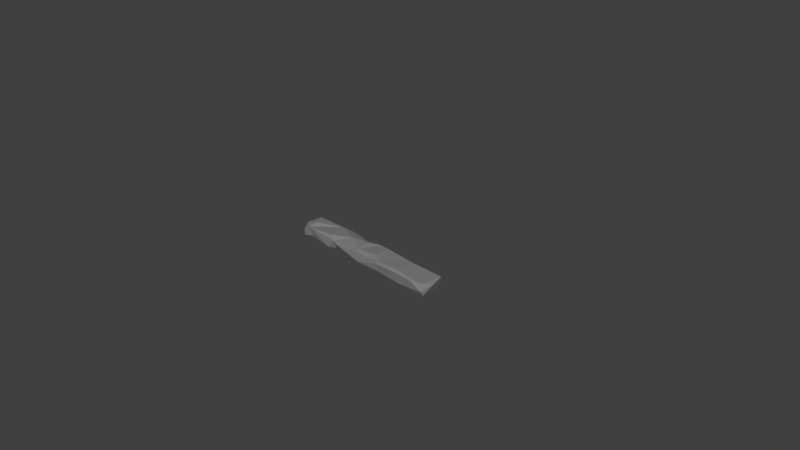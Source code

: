 # Source: stair_02.blend  (saved by Blender 2.79.0; exported with 4.5.12 LTS)
import bpy
from mathutils import Matrix  # noqa: F401  (used for matrix-valued properties, if any)

bpy.ops.wm.read_factory_settings(use_empty=True)
scene = bpy.context.scene
scene.name = 'Scene'

# ---- collections
col_collection_1 = bpy.data.collections.new('Collection 1'); scene.collection.children.link(col_collection_1)

# ---- materials (node trees are filled in below, after node groups)
mat_m_stairs_set = bpy.data.materials.new('M_Stairs_set')
mat_m_stairs_set.alpha_threshold = 0.0
mat_m_stairs_set.diffuse_color = (0.2159, 0.2159, 0.2159, 1.0)
mat_m_stairs_set.roughness = 0.5

# ---- material node trees
mat_m_stairs_set.use_nodes = True; mat_m_stairs_set.node_tree.nodes.clear()
_N = mat_m_stairs_set.node_tree.nodes; _L = mat_m_stairs_set.node_tree.links
n0 = _N.new('ShaderNodeOutputMaterial'); n0.name = 'Material Output'; n0.location = (1200, 880)
n0.label = 'Material Out'
n1 = _N.new('ShaderNodeAddShader'); n1.name = 'Add Shader'; n1.location = (1000, 880)
n1.label = 'Shader Add Refl'
n2 = _N.new('ShaderNodeAddShader'); n2.name = 'Add Shader.001'; n2.location = (800, 880)
n2.label = 'Shader Add Spec'
n3 = _N.new('ShaderNodeBsdfRefraction'); n3.name = 'Refraction BSDF'; n3.location = (1200, 220)
n3.label = 'Refl BSDF'
n3.mute = True
n4 = _N.new('ShaderNodeMix'); n4.name = 'Mix'; n4.location = (1000, 220)
n4.label = 'Mix Color/Refl'
n4.data_type = 'RGBA'
n4.blend_type = 'MULTIPLY'
n4.inputs[0].default_value = 1.0
n4.inputs[6].default_value = (1.0, 1.0, 1.0, 1.0)
n4.inputs[7].default_value = (0.0, 0.0, 0.0, 0.0)
n5 = _N.new('ShaderNodeMixShader'); n5.name = 'Mix Shader'; n5.location = (600, 880)
n5.label = 'Shader Mix Alpha'
n6 = _N.new('ShaderNodeBsdfTransparent'); n6.name = 'Transparent BSDF'; n6.location = (400, 880)
n6.label = 'Alpha BSDF'
n6.mute = True
n7 = _N.new('ShaderNodeMix'); n7.name = 'Mix.001'; n7.location = (200, 1100)
n7.label = 'Mix Color/Alpha'
n7.data_type = 'RGBA'
n7.blend_type = 'MULTIPLY'
n7.inputs[0].default_value = 1.0
n7.inputs[6].default_value = (1.0, 1.0, 1.0, 1.0)
n7.inputs[7].default_value = (1.0, 1.0, 1.0, 1.0)
n8 = _N.new('ShaderNodeBsdfDiffuse'); n8.name = 'Diffuse BSDF'; n8.location = (400, 660)
n8.label = 'Diff BSDF'
n9 = _N.new('ShaderNodeMix'); n9.name = 'Mix.002'; n9.location = (200, 660)
n9.label = 'Mix Color/Diffuse'
n9.data_type = 'RGBA'
n9.blend_type = 'MULTIPLY'
n9.inputs[0].default_value = 1.0
n9.inputs[6].default_value = (0.2159, 0.2159, 0.2159, 1.0)
n9.inputs[7].default_value = (1.0, 1.0, 1.0, 1.0)
n10 = _N.new('ShaderNodeBsdfAnisotropic'); n10.name = 'Glossy BSDF'; n10.location = (400, 220)
n10.label = 'Spec BSDF'
n10.distribution = 'GGX'
n11 = _N.new('ShaderNodeMix'); n11.name = 'Mix.003'; n11.location = (200, 220)
n11.label = 'Mix Color/Spec'
n11.data_type = 'RGBA'
n11.blend_type = 'MULTIPLY'
n11.inputs[0].default_value = 1.0
n11.inputs[6].default_value = (0.1, 0.1, 0.1, 1.0)
n11.inputs[7].default_value = (0.0, 0.0, 0.0, 1.0)
n12 = _N.new('ShaderNodeMix'); n12.name = 'Mix.004'; n12.location = (200, 0)
n12.label = 'Mix Color/Hardness'
n12.data_type = 'RGBA'
n12.blend_type = 'MULTIPLY'
n12.inputs[0].default_value = 1.0
n12.inputs[6].default_value = (3.95, 3.95, 3.95, 3.95)
n12.inputs[7].default_value = (1.0, 1.0, 1.0, 1.0)
n13 = _N.new('ShaderNodeNormalMap'); n13.name = 'Normal Map'; n13.location = (200, 440)
n13.label = 'Normal/Map'
n13.mute = True
n14 = _N.new('ShaderNodeMix'); n14.name = 'Mix.005'; n14.location = (1000, 660)
n14.label = 'Bump/Map'
n14.mute = True
n14.data_type = 'RGBA'
n14.blend_type = 'MULTIPLY'
n14.inputs[0].default_value = 1.0
n14.inputs[6].default_value = (1.0, 1.0, 1.0, 1.0)
n14.inputs[7].default_value = (0.0, 0.0, 0.0, 1.0)
n15 = _N.new('ShaderNodeTexCoord'); n15.name = 'Texture Coordinate'; n15.location = (-600, 660)
n15.label = 'Texture Coords'
n16 = _N.new('ShaderNodeDisplacement'); n16.name = 'Displacement'; n16.location = (0, 0)
n16.inputs[1].default_value = 0.0
n16.inputs[2].default_value = 0.1
n17 = _N.new('ShaderNodeMath'); n17.name = 'Math'; n17.location = (0, 0)
n17.operation = 'POWER'
_L.new(n1.outputs[0], n0.inputs[0])
_L.new(n2.outputs[0], n1.inputs[0])
_L.new(n3.outputs[0], n1.inputs[1])
_L.new(n4.outputs[2], n3.inputs[0])
_L.new(n5.outputs[0], n2.inputs[0])
_L.new(n6.outputs[0], n5.inputs[1])
_L.new(n7.outputs[2], n5.inputs[0])
_L.new(n8.outputs[0], n5.inputs[2])
_L.new(n9.outputs[2], n8.inputs[0])
_L.new(n10.outputs[0], n2.inputs[1])
_L.new(n11.outputs[2], n10.inputs[0])
_L.new(n13.outputs[0], n8.inputs[2])
_L.new(n13.outputs[0], n10.inputs[4])
_L.new(n13.outputs[0], n3.inputs[3])
_L.new(n14.outputs[2], n16.inputs[0])
_L.new(n16.outputs[0], n0.inputs[2])
_L.new(n12.outputs[2], n17.inputs[0])
_L.new(n17.outputs[0], n10.inputs[1])
n0.is_active_output = True

# ---- world
world_world = bpy.data.worlds.new('World'); scene.world = world_world
world_world.color = (0.05088, 0.05088, 0.05088)
world_world.use_sun_shadow = False
world_world.sun_shadow_jitter_overblur = 0.0
world_world.cycles.sampling_method = 'MANUAL'

# ---- cameras
cam_camera = bpy.data.cameras.new('Camera')
cam_camera.clip_end = 100.0
cam_camera.lens = 35.0
cam_camera.sensor_width = 32.0
cam_camera.sensor_height = 18.0
cam_camera.ortho_scale = 7.314
cam_camera.dof.focus_distance = 0.0

# ---- meshes
me_untitled_002 = bpy.data.meshes.new('Untitled.002')
me_untitled_002.from_pydata([(-69.06, 14.91, -7.552), (-50.43, 18.44, -1.486), (-65.23, 15.57, 8.214), (-54.53, -1.293, -9.287), (-72.08, -1.372, -8.041), (-50.99, -12.51, -6.67), (-41.87, 13.48, -8.058), (25.51, 0.3366, -9.824), (38.24, -6.579, -9.616), (75.24, -1.448, -8.851), (88.06, 1.925, -7.544), (71.75, -15.84, -7.306), (90.98, 15.79, -7.778), (112.4, 11.71, -7.031), (52.0, 5.685, -11.61), (56.1, 16.85, -6.896), (57.72, 17.75, 2.38), (44.54, 13.85, -6.828), (16.39, -1.246, -8.673), (19.67, 11.84, -8.794), (3.169, 15.68, -6.551), (-18.27, 18.52, 4.5), (4.961, 15.77, 8.898), (22.39, -8.112, 10.08), (-42.94, -19.41, 4.265), (-63.02, -17.03, -7.515), (-8.091, -16.43, 6.364), (31.25, -16.46, 3.91), (31.47, -14.86, 7.874), (112.4, -17.76, -1.496), (92.59, -17.7, 6.703), (109.2, -13.81, 7.081), (116.8, 0.0754, 4.636), (-112.5, -16.7, -7.936), (-110.7, 16.02, 3.623), (-116.9, -6.969, 6.473), (-109.3, 9.231, 10.43), (-100.5, -6.276, 11.24), (-103.3, -16.59, 7.565), (-97.87, -14.26, -5.927), (-68.37, 12.3, 9.153), (-50.74, -16.68, 5.801), (-33.91, 2.267, 10.14), (41.55, -2.299, -8.334), (36.66, 17.31, -6.67), (4.913, 11.05, -10.07), (37.47, 18.16, 5.806), (20.86, 15.87, 8.588), (66.63, 12.38, 9.201), (-7.792, 6.038, 11.22), (-5.661, -11.91, 9.081), (68.24, -17.39, 6.642), (71.17, -14.29, 9.062), (113.0, 16.27, 6.833), (-60.38, -13.69, 10.01), (-109.4, -1.662, -10.21), (-110.4, 13.49, -5.328), (-39.0, 16.64, 6.878), (-4.159, -16.74, -6.627), (113.1, -14.51, -7.75), (112.5, -0.7405, -7.302), (32.5, -14.53, -6.945), (-114.0, -16.37, -0.1227)], [], [(55, 4, 33), (4, 39, 33), (2, 1, 34), (2, 36, 40), (6, 3, 0), (2, 57, 1), (18, 58, 5), (8, 43, 9), (10, 11, 9), (11, 10, 59), (60, 59, 10), (13, 60, 12), (12, 9, 14), (14, 17, 15), (43, 8, 17), (46, 16, 17), (19, 18, 45), (44, 8, 19), (20, 46, 44), (47, 20, 22), (48, 46, 47), (58, 27, 28, 26), (20, 21, 22), (21, 6, 57), (49, 21, 57), (40, 42, 57), (57, 42, 49), (23, 47, 22), (23, 22, 50), (50, 49, 42), (42, 26, 50), (41, 24, 26), (5, 58, 24), (28, 23, 50), (50, 26, 28), (61, 51, 27), (47, 23, 28), (28, 27, 51), (28, 51, 52), (52, 48, 28), (48, 47, 28), (51, 11, 30), (30, 52, 51), (11, 59, 29), (30, 11, 29), (52, 30, 31), (48, 52, 53), (48, 53, 16), (31, 32, 53), (32, 31, 29), (29, 59, 32), (32, 60, 13), (59, 60, 32), (35, 34, 56), (35, 36, 34), (37, 35, 38), (38, 62, 33), (38, 25, 41), (54, 41, 42), (0, 55, 56), (4, 55, 0), (0, 3, 4), (34, 1, 56), (0, 56, 1), (36, 2, 34), (40, 36, 37), (1, 6, 0), (57, 6, 1), (3, 6, 5), (5, 4, 3), (25, 39, 4), (25, 4, 5), (6, 18, 5), (18, 7, 58), (45, 18, 6), (61, 58, 7), (8, 61, 7), (8, 11, 61), (8, 9, 11), (43, 14, 9), (60, 10, 12), (13, 12, 53), (9, 12, 10), (53, 12, 16), (12, 15, 16), (17, 14, 43), (15, 12, 14), (15, 17, 16), (44, 17, 8), (46, 48, 16), (19, 7, 18), (8, 7, 19), (44, 46, 17), (20, 44, 19), (19, 45, 20), (46, 20, 47), (6, 20, 45), (21, 20, 6), (57, 2, 40), (49, 22, 21), (50, 22, 49), (41, 26, 42), (26, 24, 58), (41, 5, 24), (41, 25, 5), (61, 27, 58), (51, 61, 11), (29, 31, 30), (31, 53, 52), (53, 32, 13), (55, 33, 56), (33, 62, 35), (35, 56, 33), (37, 36, 35), (38, 35, 62), (39, 38, 33), (39, 25, 38), (40, 37, 38), (41, 54, 38), (38, 54, 40), (40, 54, 42)])
_uv = me_untitled_002.uv_layers.new(name='UVmap_0')
_uv.uv.foreach_set('vector', [0.105, 0.3606, 0.2421, 0.3667, 0.09304, 0.3947, 0.2421, 0.3667, 0.1366, 0.3923, 0.09304, 0.3947, 0.2586, 0.3094, 0.3069, 0.3249, 0.0958, 0.3158, 0.2586, 0.3094, 0.1003, 0.3003, 0.2415, 0.3025, 0.3469, 0.3442, 0.2966, 0.3687, 0.2434, 0.3419, 0.2586, 0.3094, 0.3524, 0.3088, 0.3069, 0.3249, 0.5569, 0.3633, 0.4494, 0.3985, 0.3155, 0.3918, 0.6419, 0.3801, 0.6624, 0.365, 0.774, 0.3776, 0.8278, 0.3626, 0.7668, 0.3976, 0.774, 0.3776, 0.7668, 0.3976, 0.8278, 0.3626, 0.9067, 0.3906, 0.916, 0.3693, 0.9067, 0.3906, 0.8278, 0.3626, 0.9084, 0.3456, 0.916, 0.3693, 0.8258, 0.3413, 0.8258, 0.3413, 0.774, 0.3776, 0.6942, 0.3578, 0.6942, 0.3578, 0.6604, 0.3395, 0.7125, 0.3339, 0.6624, 0.365, 0.6419, 0.3801, 0.6604, 0.3395, 0.6387, 0.3123, 0.7149, 0.3232, 0.6604, 0.3395, 0.5717, 0.3472, 0.5569, 0.3633, 0.5126, 0.3512, 0.6305, 0.3324, 0.6419, 0.3801, 0.5717, 0.3472, 0.512, 0.3325, 0.6387, 0.3123, 0.6305, 0.3324, 0.581, 0.3036, 0.512, 0.3325, 0.5197, 0.3, 0.7442, 0.2959, 0.6387, 0.3123, 0.581, 0.3036, 0.4896, 0.2214, 0.6104, 0.2337, 0.6177, 0.245, 0.4706, 0.2431, 0.512, 0.3325, 0.4375, 0.317, 0.5197, 0.3, 0.4375, 0.317, 0.3469, 0.3442, 0.3524, 0.3088, 0.4671, 0.2835, 0.4375, 0.317, 0.3524, 0.3088, 0.2415, 0.3025, 0.3767, 0.2786, 0.3524, 0.3088, 0.3524, 0.3088, 0.3767, 0.2786, 0.4671, 0.2835, 0.5737, 0.264, 0.581, 0.3036, 0.5197, 0.3, 0.5737, 0.264, 0.5197, 0.3, 0.483, 0.2561, 0.483, 0.2561, 0.4671, 0.2835, 0.3767, 0.2786, 0.3767, 0.2786, 0.4706, 0.2431, 0.483, 0.2561, 0.311, 0.2394, 0.3458, 0.2319, 0.4706, 0.2431, 0.3112, 0.2171, 0.4896, 0.2214, 0.3458, 0.2319, 0.6177, 0.245, 0.5737, 0.264, 0.483, 0.2561, 0.483, 0.2561, 0.4706, 0.2431, 0.6177, 0.245, 0.6183, 0.2147, 0.7598, 0.2417, 0.6104, 0.2337, 0.581, 0.3036, 0.5737, 0.264, 0.6177, 0.245, 0.6177, 0.245, 0.6104, 0.2337, 0.7598, 0.2417, 0.6177, 0.245, 0.7598, 0.2417, 0.77, 0.2525, 0.77, 0.2525, 0.7442, 0.2959, 0.6177, 0.245, 0.7442, 0.2959, 0.581, 0.3036, 0.6177, 0.245, 0.7598, 0.2417, 0.7842, 0.217, 0.8564, 0.2459, 0.8564, 0.2459, 0.77, 0.2525, 0.7598, 0.2417, 0.7842, 0.217, 0.9241, 0.2299, 0.9283, 0.2397, 0.8564, 0.2459, 0.7842, 0.217, 0.9283, 0.2397, 0.77, 0.2525, 0.8564, 0.2459, 0.9168, 0.255, 0.7442, 0.2959, 0.77, 0.2525, 0.9092, 0.3129, 0.7442, 0.2959, 0.9092, 0.3129, 0.7149, 0.3232, 0.9168, 0.255, 0.9408, 0.2812, 0.9092, 0.3129, 0.9408, 0.2812, 0.9168, 0.255, 0.9602, 0.2519, 0.9602, 0.2519, 0.976, 0.2575, 0.9408, 0.2812, 0.9408, 0.2812, 0.9821, 0.2791, 0.9734, 0.3017, 0.976, 0.2575, 0.9821, 0.2791, 0.9408, 0.2812, 0.0699, 0.2712, 0.05547, 0.3091, 0.03381, 0.3036, 0.0699, 0.2712, 0.1003, 0.3003, 0.05547, 0.3091, 0.1296, 0.2729, 0.0699, 0.2712, 0.1179, 0.2542, 0.1179, 0.2542, 0.07042, 0.2436, 0.07279, 0.2339, 0.1179, 0.2542, 0.2611, 0.2207, 0.311, 0.2394, 0.27, 0.2553, 0.311, 0.2394, 0.3767, 0.2786, 0.2434, 0.3419, 0.105, 0.3606, 0.1033, 0.3336, 0.2421, 0.3667, 0.105, 0.3606, 0.2434, 0.3419, 0.2434, 0.3419, 0.2966, 0.3687, 0.2421, 0.3667, 0.0958, 0.3158, 0.3069, 0.3249, 0.1033, 0.3336, 0.2434, 0.3419, 0.1033, 0.3336, 0.3069, 0.3249, 0.1003, 0.3003, 0.2586, 0.3094, 0.0958, 0.3158, 0.2415, 0.3025, 0.1003, 0.3003, 0.1296, 0.2729, 0.3069, 0.3249, 0.3469, 0.3442, 0.2434, 0.3419, 0.3524, 0.3088, 0.3469, 0.3442, 0.3069, 0.3249, 0.2966, 0.3687, 0.3469, 0.3442, 0.3155, 0.3918, 0.3155, 0.3918, 0.2421, 0.3667, 0.2966, 0.3687, 0.2597, 0.3948, 0.1366, 0.3923, 0.2421, 0.3667, 0.2597, 0.3948, 0.2421, 0.3667, 0.3155, 0.3918, 0.3469, 0.3442, 0.5569, 0.3633, 0.3155, 0.3918, 0.5569, 0.3633, 0.5914, 0.3684, 0.4494, 0.3985, 0.5126, 0.3512, 0.5569, 0.3633, 0.3469, 0.3442, 0.6193, 0.3923, 0.4494, 0.3985, 0.5914, 0.3684, 0.6419, 0.3801, 0.6193, 0.3923, 0.5914, 0.3684, 0.6419, 0.3801, 0.7668, 0.3976, 0.7035, 0.3952, 0.6419, 0.3801, 0.774, 0.3776, 0.7668, 0.3976, 0.6624, 0.365, 0.6942, 0.3578, 0.774, 0.3776, 0.916, 0.3693, 0.8278, 0.3626, 0.8258, 0.3413, 0.9084, 0.3456, 0.8258, 0.3413, 0.9092, 0.3129, 0.774, 0.3776, 0.8258, 0.3413, 0.8278, 0.3626, 0.9092, 0.3129, 0.8258, 0.3413, 0.7149, 0.3232, 0.8258, 0.3413, 0.7125, 0.3339, 0.7149, 0.3232, 0.6604, 0.3395, 0.6942, 0.3578, 0.6624, 0.365, 0.7125, 0.3339, 0.8258, 0.3413, 0.6942, 0.3578, 0.7125, 0.3339, 0.6604, 0.3395, 0.7149, 0.3232, 0.6305, 0.3324, 0.6604, 0.3395, 0.6419, 0.3801, 0.6387, 0.3123, 0.7442, 0.2959, 0.7149, 0.3232, 0.5717, 0.3472, 0.5914, 0.3684, 0.5569, 0.3633, 0.6419, 0.3801, 0.5914, 0.3684, 0.5717, 0.3472, 0.6305, 0.3324, 0.6387, 0.3123, 0.6604, 0.3395, 0.512, 0.3325, 0.6305, 0.3324, 0.5717, 0.3472, 0.5717, 0.3472, 0.5126, 0.3512, 0.512, 0.3325, 0.6387, 0.3123, 0.512, 0.3325, 0.581, 0.3036, 0.3469, 0.3442, 0.512, 0.3325, 0.5126, 0.3512, 0.4375, 0.317, 0.512, 0.3325, 0.3469, 0.3442, 0.3524, 0.3088, 0.2586, 0.3094, 0.2415, 0.3025, 0.4671, 0.2835, 0.5197, 0.3, 0.4375, 0.317, 0.483, 0.2561, 0.5197, 0.3, 0.4671, 0.2835, 0.311, 0.2394, 0.4706, 0.2431, 0.3767, 0.2786, 0.4706, 0.2431, 0.3458, 0.2319, 0.4896, 0.2214, 0.311, 0.2394, 0.3112, 0.2171, 0.3458, 0.2319, 0.311, 0.2394, 0.2611, 0.2207, 0.3112, 0.2171, 0.6183, 0.2147, 0.6104, 0.2337, 0.4896, 0.2214, 0.7598, 0.2417, 0.6183, 0.2147, 0.7842, 0.217, 0.9283, 0.2397, 0.9168, 0.255, 0.8564, 0.2459, 0.9168, 0.255, 0.9092, 0.3129, 0.77, 0.2525, 0.9236, 0.3079, 0.9408, 0.2812, 0.9734, 0.3017, 0.02357, 0.2909, 0.0249, 0.2563, 0.03381, 0.3036, 0.0249, 0.2563, 0.05364, 0.2541, 0.0699, 0.2712, 0.0699, 0.2712, 0.03381, 0.3036, 0.0249, 0.2563, 0.1296, 0.2729, 0.1003, 0.3003, 0.0699, 0.2712, 0.1179, 0.2542, 0.0699, 0.2712, 0.05364, 0.2541, 0.1169, 0.2264, 0.1179, 0.2542, 0.07279, 0.2339, 0.1169, 0.2264, 0.2611, 0.2207, 0.1179, 0.2542, 0.2415, 0.3025, 0.1296, 0.2729, 0.1179, 0.2542, 0.311, 0.2394, 0.27, 0.2553, 0.1179, 0.2542, 0.1179, 0.2542, 0.27, 0.2553, 0.2415, 0.3025, 0.2415, 0.3025, 0.27, 0.2553, 0.3767, 0.2786])
_uv.active_render = True
_uv = me_untitled_002.uv_layers.new(name='LightMapUV')
_uv.uv.foreach_set('vector', [0.102, 0.7804, 0.2407, 0.8113, 0.0899, 0.9538, 0.2407, 0.8113, 0.1339, 0.9419, 0.0899, 0.9538, 0.2575, 0.5206, 0.3063, 0.5988, 0.09269, 0.5523, 0.2575, 0.5206, 0.0972, 0.4741, 0.2402, 0.4852, 0.3467, 0.6971, 0.2958, 0.8212, 0.2421, 0.6847, 0.2575, 0.5206, 0.3523, 0.5174, 0.3063, 0.5988, 0.5591, 0.7941, 0.4505, 0.9729, 0.3149, 0.9386, 0.6451, 0.8801, 0.666, 0.8033, 0.7788, 0.8677, 0.8333, 0.7914, 0.7714, 0.9689, 0.7788, 0.8677, 0.7714, 0.9689, 0.8333, 0.7914, 0.9133, 0.9341, 0.9227, 0.825, 0.9133, 0.9341, 0.8333, 0.7914, 0.9148, 0.704, 0.9227, 0.825, 0.8314, 0.6826, 0.8314, 0.6826, 0.7788, 0.8677, 0.6982, 0.7664, 0.6982, 0.7664, 0.6641, 0.6733, 0.7167, 0.6445, 0.666, 0.8033, 0.6451, 0.8801, 0.6641, 0.6733, 0.6419, 0.5355, 0.7191, 0.5909, 0.6641, 0.6733, 0.5742, 0.7122, 0.5591, 0.7941, 0.5145, 0.7327, 0.6337, 0.6377, 0.6451, 0.8801, 0.5742, 0.7122, 0.5138, 0.6375, 0.6419, 0.5355, 0.6337, 0.6377, 0.5836, 0.4911, 0.5138, 0.6375, 0.5216, 0.4734, 0.7489, 0.4516, 0.6419, 0.5355, 0.5836, 0.4911, 0.4912, 0.07229, 0.6135, 0.1352, 0.6207, 0.1932, 0.472, 0.1829, 0.5138, 0.6375, 0.4385, 0.5589, 0.5216, 0.4734, 0.4385, 0.5589, 0.3467, 0.6971, 0.3523, 0.5174, 0.4684, 0.3882, 0.4385, 0.5589, 0.3523, 0.5174, 0.2402, 0.4852, 0.3769, 0.3642, 0.3523, 0.5174, 0.3523, 0.5174, 0.3769, 0.3642, 0.4684, 0.3882, 0.5762, 0.2903, 0.5836, 0.4911, 0.5216, 0.4734, 0.5762, 0.2903, 0.5216, 0.4734, 0.4846, 0.2495, 0.4846, 0.2495, 0.4684, 0.3882, 0.3769, 0.3642, 0.3769, 0.3642, 0.472, 0.1829, 0.4846, 0.2495, 0.3104, 0.1639, 0.3456, 0.126, 0.472, 0.1829, 0.3107, 0.05136, 0.4912, 0.07229, 0.3456, 0.126, 0.6207, 0.1932, 0.5762, 0.2903, 0.4846, 0.2495, 0.4846, 0.2495, 0.472, 0.1829, 0.6207, 0.1932, 0.6213, 0.03952, 0.7645, 0.1755, 0.6135, 0.1352, 0.5836, 0.4911, 0.5762, 0.2903, 0.6207, 0.1932, 0.6207, 0.1932, 0.6135, 0.1352, 0.7645, 0.1755, 0.6207, 0.1932, 0.7645, 0.1755, 0.7749, 0.2307, 0.7749, 0.2307, 0.7489, 0.4516, 0.6207, 0.1932, 0.7489, 0.4516, 0.5836, 0.4911, 0.6207, 0.1932, 0.7645, 0.1755, 0.7893, 0.04992, 0.8623, 0.1973, 0.8623, 0.1973, 0.7749, 0.2307, 0.7645, 0.1755, 0.7893, 0.04992, 0.9307, 0.1162, 0.9349, 0.1662, 0.8623, 0.1973, 0.7893, 0.04992, 0.9349, 0.1662, 0.7749, 0.2307, 0.8623, 0.1973, 0.9233, 0.2437, 0.7489, 0.4516, 0.7749, 0.2307, 0.9156, 0.538, 0.7489, 0.4516, 0.9156, 0.538, 0.7191, 0.5909, 0.9233, 0.2437, 0.9477, 0.3771, 0.9156, 0.538, 0.9477, 0.3771, 0.9233, 0.2437, 0.9673, 0.2288, 0.9673, 0.2288, 0.9834, 0.257, 0.9477, 0.3771, 0.9477, 0.3771, 0.9898, 0.3669, 0.9807, 0.4818, 0.9834, 0.257, 0.9898, 0.3669, 0.9477, 0.3771, 0.06649, 0.3262, 0.05189, 0.519, 0.02997, 0.491, 0.06649, 0.3262, 0.0972, 0.4741, 0.05189, 0.519, 0.1269, 0.3346, 0.06649, 0.3262, 0.1151, 0.2399, 0.1151, 0.2399, 0.06699, 0.1856, 0.06941, 0.1359, 0.1151, 0.2399, 0.26, 0.0696, 0.3104, 0.1639, 0.269, 0.2446, 0.3104, 0.1639, 0.3769, 0.3642, 0.2421, 0.6847, 0.102, 0.7804, 0.1003, 0.6433, 0.2407, 0.8113, 0.102, 0.7804, 0.2421, 0.6847, 0.2421, 0.6847, 0.2958, 0.8212, 0.2407, 0.8113, 0.09269, 0.5523, 0.3063, 0.5988, 0.1003, 0.6433, 0.2421, 0.6847, 0.1003, 0.6433, 0.3063, 0.5988, 0.0972, 0.4741, 0.2575, 0.5206, 0.09269, 0.5523, 0.2402, 0.4852, 0.0972, 0.4741, 0.1269, 0.3346, 0.3063, 0.5988, 0.3467, 0.6971, 0.2421, 0.6847, 0.3523, 0.5174, 0.3467, 0.6971, 0.3063, 0.5988, 0.2958, 0.8212, 0.3467, 0.6971, 0.3149, 0.9386, 0.3149, 0.9386, 0.2407, 0.8113, 0.2958, 0.8212, 0.2585, 0.9547, 0.1339, 0.9419, 0.2407, 0.8113, 0.2585, 0.9547, 0.2407, 0.8113, 0.3149, 0.9386, 0.3467, 0.6971, 0.5591, 0.7941, 0.3149, 0.9386, 0.5591, 0.7941, 0.5942, 0.8203, 0.4505, 0.9729, 0.5145, 0.7327, 0.5591, 0.7941, 0.3467, 0.6971, 0.6223, 0.9417, 0.4505, 0.9729, 0.5942, 0.8203, 0.6451, 0.8801, 0.6223, 0.9417, 0.5942, 0.8203, 0.6451, 0.8801, 0.7714, 0.9689, 0.7075, 0.9568, 0.6451, 0.8801, 0.7788, 0.8677, 0.7714, 0.9689, 0.666, 0.8033, 0.6982, 0.7664, 0.7788, 0.8677, 0.9227, 0.825, 0.8333, 0.7914, 0.8314, 0.6826, 0.9148, 0.704, 0.8314, 0.6826, 0.9156, 0.538, 0.7788, 0.8677, 0.8314, 0.6826, 0.8333, 0.7914, 0.9156, 0.538, 0.8314, 0.6826, 0.7191, 0.5909, 0.8314, 0.6826, 0.7167, 0.6445, 0.7191, 0.5909, 0.6641, 0.6733, 0.6982, 0.7664, 0.666, 0.8033, 0.7167, 0.6445, 0.8314, 0.6826, 0.6982, 0.7664, 0.7167, 0.6445, 0.6641, 0.6733, 0.7191, 0.5909, 0.6337, 0.6377, 0.6641, 0.6733, 0.6451, 0.8801, 0.6419, 0.5355, 0.7489, 0.4516, 0.7191, 0.5909, 0.5742, 0.7122, 0.5942, 0.8203, 0.5591, 0.7941, 0.6451, 0.8801, 0.5942, 0.8203, 0.5742, 0.7122, 0.6337, 0.6377, 0.6419, 0.5355, 0.6641, 0.6733, 0.5138, 0.6375, 0.6337, 0.6377, 0.5742, 0.7122, 0.5742, 0.7122, 0.5145, 0.7327, 0.5138, 0.6375, 0.6419, 0.5355, 0.5138, 0.6375, 0.5836, 0.4911, 0.3467, 0.6971, 0.5138, 0.6375, 0.5145, 0.7327, 0.4385, 0.5589, 0.5138, 0.6375, 0.3467, 0.6971, 0.3523, 0.5174, 0.2575, 0.5206, 0.2402, 0.4852, 0.4684, 0.3882, 0.5216, 0.4734, 0.4385, 0.5589, 0.4846, 0.2495, 0.5216, 0.4734, 0.4684, 0.3882, 0.3104, 0.1639, 0.472, 0.1829, 0.3769, 0.3642, 0.472, 0.1829, 0.3456, 0.126, 0.4912, 0.07229, 0.3104, 0.1639, 0.3107, 0.05136, 0.3456, 0.126, 0.3104, 0.1639, 0.26, 0.0696, 0.3107, 0.05136, 0.6213, 0.03952, 0.6135, 0.1352, 0.4912, 0.07229, 0.7645, 0.1755, 0.6213, 0.03952, 0.7893, 0.04992, 0.9349, 0.1662, 0.9233, 0.2437, 0.8623, 0.1973, 0.9233, 0.2437, 0.9156, 0.538, 0.7749, 0.2307, 0.9301, 0.513, 0.9477, 0.3771, 0.9807, 0.4818, 0.01961, 0.4268, 0.02095, 0.2506, 0.02997, 0.491, 0.02095, 0.2506, 0.05179, 0.2354, 0.06649, 0.3262, 0.06649, 0.3262, 0.02997, 0.491, 0.02095, 0.2506, 0.1269, 0.3346, 0.0972, 0.4741, 0.06649, 0.3262, 0.1151, 0.2399, 0.06649, 0.3262, 0.06699, 0.1856, 0.1141, 0.09861, 0.1151, 0.2399, 0.06941, 0.1359, 0.1141, 0.09861, 0.26, 0.0696, 0.1151, 0.2399, 0.2402, 0.4852, 0.1269, 0.3346, 0.1151, 0.2399, 0.3104, 0.1639, 0.269, 0.2446, 0.1151, 0.2399, 0.1151, 0.2399, 0.269, 0.2446, 0.2402, 0.4852, 0.2402, 0.4852, 0.269, 0.2446, 0.3769, 0.3642])
me_untitled_002.materials.append(mat_m_stairs_set)
me_untitled_002.use_remesh_preserve_volume = False
me_untitled_002.use_remesh_preserve_attributes = False
me_untitled_002.use_mirror_vertex_groups = False
me_untitled_002.update()
me_untitled_002.normals_split_custom_set([tuple(v) for v in zip(*[iter([0.05852, -0.1612, -0.9852, 0.05852, -0.1612, -0.9852, 0.05852, -0.1612, -0.9852, 0.2014, -0.5374, -0.8189, 0.2014, -0.5374, -0.8189, 0.2014, -0.5374, -0.8189, -0.01662, 0.9653, 0.2607, -0.01662, 0.9653, 0.2607, -0.01662, 0.9653, 0.2607, 0.01006, 0.2673, 0.9636, 0.01006, 0.2673, 0.9636, 0.01006, 0.2673, 0.9636, -0.01358, 0.09441, -0.9954, -0.01358, 0.09441, -0.9954, -0.01358, 0.09441, -0.9954, -0.02718, 0.969, 0.2456, -0.02718, 0.969, 0.2456, -0.02718, 0.969, 0.2456, -0.009759, -0.1182, -0.9929, -0.009759, -0.1182, -0.9929, -0.009759, -0.1182, -0.9929, -0.02224, 0.3024, -0.9529, -0.02224, 0.3024, -0.9529, -0.02224, 0.3024, -0.9529, 0.1364, -0.1383, -0.981, 0.1364, -0.1383, -0.981, 0.1364, -0.1383, -0.981, -0.01061, -0.003615, -0.9999, -0.01061, -0.003615, -0.9999, -0.01061, -0.003615, -0.9999, 0.0135, 0.03315, -0.9994, 0.0135, 0.03315, -0.9994, 0.0135, 0.03315, -0.9994, 0.03903, 0.02203, -0.999, 0.03903, 0.02203, -0.999, 0.03903, 0.02203, -0.999, 0.107, -0.0359, -0.9936, 0.107, -0.0359, -0.9936, 0.107, -0.0359, -0.9936, -0.1147, 0.422, -0.8993, -0.1147, 0.422, -0.8993, -0.1147, 0.422, -0.8993, 0.3295, 0.02719, -0.9438, 0.3295, 0.02719, -0.9438, 0.3295, 0.02719, -0.9438, -0.03881, 0.9389, -0.3419, -0.03881, 0.9389, -0.3419, -0.03881, 0.9389, -0.3419, 0.08798, -0.03129, -0.9956, 0.08798, -0.03129, -0.9956, 0.08798, -0.03129, -0.9956, 0.08259, 0.1273, -0.9884, 0.08259, 0.1273, -0.9884, 0.08259, 0.1273, -0.9884, -0.04869, 0.9967, -0.06428, -0.04869, 0.9967, -0.06428, -0.04869, 0.9967, -0.06428, -0.006232, 1.0, -0.004868, -0.006232, 1.0, -0.004868, -0.006232, 1.0, -0.004868, 0.03898, 0.645, 0.7632, 0.03898, 0.645, 0.7632, 0.03898, 0.645, 0.7632, 0.006119, -0.9935, 0.1138, 0.006119, -0.9935, 0.1138, 0.006119, -0.9935, 0.1138, 0.006119, -0.9935, 0.1138, 0.1214, 0.9924, -0.01963, 0.1214, 0.9924, -0.01963, 0.1214, 0.9924, -0.01963, -0.11, 0.9765, -0.1856, -0.11, 0.9765, -0.1856, -0.11, 0.9765, -0.1856, 0.05261, 0.5072, 0.8602, 0.05261, 0.5072, 0.8602, 0.05261, 0.5072, 0.8602, 0.04056, 0.2346, 0.9713, 0.04056, 0.2346, 0.9713, 0.04056, 0.2346, 0.9713, -0.06903, 0.1973, 0.9779, -0.06903, 0.1973, 0.9779, -0.06903, 0.1973, 0.9779, 0.01904, 0.06321, 0.9978, 0.01904, 0.06321, 0.9978, 0.01904, 0.06321, 0.9978, -0.03841, 0.02136, 0.999, -0.03841, 0.02136, 0.999, -0.03841, 0.02136, 0.999, -0.02368, -0.1211, 0.9924, -0.02368, -0.1211, 0.9924, -0.02368, -0.1211, 0.9924, -0.184, -0.4324, 0.8827, -0.184, -0.4324, 0.8827, -0.184, -0.4324, 0.8827, -0.00836, -0.5078, 0.8614, -0.00836, -0.5078, 0.8614, -0.00836, -0.5078, 0.8614, -0.07794, -0.8678, -0.4908, -0.07794, -0.8678, -0.4908, -0.07794, -0.8678, -0.4908, 0.00705, -0.3021, 0.9533, 0.00705, -0.3021, 0.9533, 0.00705, -0.3021, 0.9533, -0.01253, -0.5108, 0.8596, -0.01253, -0.5108, 0.8596, -0.01253, -0.5108, 0.8596, -0.01149, -0.9842, -0.1769, -0.01149, -0.9842, -0.1769, -0.01149, -0.9842, -0.1769, 0.2891, 0.07763, 0.9542, 0.2891, 0.07763, 0.9542, 0.2891, 0.07763, 0.9542, -0.05099, -0.9244, 0.3781, -0.05099, -0.9244, 0.3781, -0.05099, -0.9244, 0.3781, -0.01516, -0.6068, 0.7947, -0.01516, -0.6068, 0.7947, -0.01516, -0.6068, 0.7947, -0.02976, -0.01029, 0.9995, -0.02976, -0.01029, 0.9995, -0.02976, -0.01029, 0.9995, -0.01557, -0.02861, 0.9995, -0.01557, -0.02861, 0.9995, -0.01557, -0.02861, 0.9995, -0.01235, -0.9935, -0.1132, -0.01235, -0.9935, -0.1132, -0.01235, -0.9935, -0.1132, -0.009741, -0.61, 0.7923, -0.009741, -0.61, 0.7923, -0.009741, -0.61, 0.7923, 0.02366, -0.8883, -0.4587, 0.02366, -0.8883, -0.4587, 0.02366, -0.8883, -0.4587, -0.03567, -0.9962, -0.07892, -0.03567, -0.9962, -0.07892, -0.03567, -0.9962, -0.07892, 0.05336, -0.3197, 0.946, 0.05336, -0.3197, 0.946, 0.05336, -0.3197, 0.946, 0.05074, 0.003415, 0.9987, 0.05074, 0.003415, 0.9987, 0.05074, 0.003415, 0.9987, -0.03134, 0.7651, 0.6432, -0.03134, 0.7651, 0.6432, -0.03134, 0.7651, 0.6432, 0.3713, -0.03919, 0.9277, 0.3713, -0.03919, 0.9277, 0.3713, -0.03919, 0.9277, 0.8069, -0.3574, 0.4703, 0.8069, -0.3574, 0.4703, 0.8069, -0.3574, 0.4703, 0.9728, -0.2314, -0.01325, 0.9728, -0.2314, -0.01325, 0.9728, -0.2314, -0.01325, 0.9414, 0.01479, -0.3369, 0.9414, 0.01479, -0.3369, 0.9414, 0.01479, -0.3369, 0.9394, 0.05332, -0.3387, 0.9394, 0.05332, -0.3387, 0.9394, 0.05332, -0.3387, -0.9636, 0.2501, -0.09426, -0.9636, 0.2501, -0.09426, -0.9636, 0.2501, -0.09426, -0.8417, 0.2855, 0.4584, -0.8417, 0.2855, 0.4584, -0.8417, 0.2855, 0.4584, -0.2594, -0.261, 0.9299, -0.2594, -0.261, 0.9299, -0.2594, -0.261, 0.9299, -0.04361, -0.9985, 0.03281, -0.04361, -0.9985, 0.03281, -0.04361, -0.9985, 0.03281, -0.0008027, -0.9996, 0.02704, -0.0008027, -0.9996, 0.02704, -0.0008027, -0.9996, 0.02704, 0.2503, -0.4217, 0.8715, 0.2503, -0.4217, 0.8715, 0.2503, -0.4217, 0.8715, -0.0615, 0.3023, -0.9512, -0.0615, 0.3023, -0.9512, -0.0615, 0.3023, -0.9512, 0.05787, 0.01923, -0.9981, 0.05787, 0.01923, -0.9981, 0.05787, 0.01923, -0.9981, -0.07092, 0.04311, -0.9966, -0.07092, 0.04311, -0.9966, -0.07092, 0.04311, -0.9966, -0.0617, 0.96, -0.2733, -0.0617, 0.96, -0.2733, -0.0617, 0.96, -0.2733, -0.05204, 0.9243, -0.3782, -0.05204, 0.9243, -0.3782, -0.05204, 0.9243, -0.3782, -0.06486, 0.6997, 0.7115, -0.06486, 0.6997, 0.7115, -0.06486, 0.6997, 0.7115, 0.02616, 0.06699, 0.9974, 0.02616, 0.06699, 0.9974, 0.02616, 0.06699, 0.9974, 0.03233, 0.8174, -0.5751, 0.03233, 0.8174, -0.5751, 0.03233, 0.8174, -0.5751, 0.3303, 0.9085, -0.256, 0.3303, 0.9085, -0.256, 0.3303, 0.9085, -0.256, 0.2581, -0.1416, -0.9557, 0.2581, -0.1416, -0.9557, 0.2581, -0.1416, -0.9557, -0.0675, -0.2469, -0.9667, -0.0675, -0.2469, -0.9667, -0.0675, -0.2469, -0.9667, -0.0504, -0.06262, -0.9968, -0.0504, -0.06262, -0.9968, -0.0504, -0.06262, -0.9968, 0.06788, 0.005806, -0.9977, 0.06788, 0.005806, -0.9977, 0.06788, 0.005806, -0.9977, -0.02206, -0.04561, -0.9987, -0.02206, -0.04561, -0.9987, -0.02206, -0.04561, -0.9987, -0.1328, 0.04537, -0.9901, -0.1328, 0.04537, -0.9901, -0.1328, 0.04537, -0.9901, -0.05073, -0.1596, -0.9859, -0.05073, -0.1596, -0.9859, -0.05073, -0.1596, -0.9859, 0.002867, -0.1889, -0.982, 0.002867, -0.1889, -0.982, 0.002867, -0.1889, -0.982, -0.115, -0.2407, -0.9638, -0.115, -0.2407, -0.9638, -0.115, -0.2407, -0.9638, -0.019, -0.3061, -0.9518, -0.019, -0.3061, -0.9518, -0.019, -0.3061, -0.9518, 0.03651, -0.1153, -0.9927, 0.03651, -0.1153, -0.9927, 0.03651, -0.1153, -0.9927, -0.004757, -0.3743, -0.9273, -0.004757, -0.3743, -0.9273, -0.004757, -0.3743, -0.9273, 0.007861, -0.01858, -0.9998, 0.007861, -0.01858, -0.9998, 0.007861, -0.01858, -0.9998, 0.1881, 0.9307, -0.3136, 0.1881, 0.9307, -0.3136, 0.1881, 0.9307, -0.3136, 0.1119, -0.04043, -0.9929, 0.1119, -0.04043, -0.9929, 0.1119, -0.04043, -0.9929, 0.03334, 0.996, -0.08269, 0.03334, 0.996, -0.08269, 0.03334, 0.996, -0.08269, 0.02757, 0.9945, -0.1013, 0.02757, 0.9945, -0.1013, 0.02757, 0.9945, -0.1013, -0.4039, 0.1586, -0.9009, -0.4039, 0.1586, -0.9009, -0.4039, 0.1586, -0.9009, -0.01137, 0.3927, -0.9196, -0.01137, 0.3927, -0.9196, -0.01137, 0.3927, -0.9196, -0.251, 0.9667, -0.0499, -0.251, 0.9667, -0.0499, -0.251, 0.9667, -0.0499, 0.03487, 0.1245, -0.9916, 0.03487, 0.1245, -0.9916, 0.03487, 0.1245, -0.9916, 0.106, 0.844, 0.5258, 0.106, 0.844, 0.5258, 0.106, 0.844, 0.5258, -0.1291, 0.02327, -0.9914, -0.1291, 0.02327, -0.9914, -0.1291, 0.02327, -0.9914, 0.08868, 0.1334, -0.9871, 0.08868, 0.1334, -0.9871, 0.08868, 0.1334, -0.9871, 0.3994, 0.9126, -0.08776, 0.3994, 0.9126, -0.08776, 0.3994, 0.9126, -0.08776, -0.0239, 0.4254, -0.9047, -0.0239, 0.4254, -0.9047, -0.0239, 0.4254, -0.9047, 0.03558, 0.6135, -0.7889, 0.03558, 0.6135, -0.7889, 0.03558, 0.6135, -0.7889, -0.1153, 0.9857, 0.1228, -0.1153, 0.9857, 0.1228, -0.1153, 0.9857, 0.1228, -0.002961, 0.6047, -0.7965, -0.002961, 0.6047, -0.7965, -0.002961, 0.6047, -0.7965, -0.03597, 0.9489, -0.3136, -0.03597, 0.9489, -0.3136, -0.03597, 0.9489, -0.3136, 0.03955, 0.2407, 0.9698, 0.03955, 0.2407, 0.9698, 0.03955, 0.2407, 0.9698, -0.1274, 0.3851, 0.9141, -0.1274, 0.3851, 0.9141, -0.1274, 0.3851, 0.9141, 0.242, -0.08644, 0.9664, 0.242, -0.08644, 0.9664, 0.242, -0.08644, 0.9664, -0.01164, -0.2133, 0.9769, -0.01164, -0.2133, 0.9769, -0.01164, -0.2133, 0.9769, 0.0824, -0.9954, 0.04877, 0.0824, -0.9954, 0.04877, 0.0824, -0.9954, 0.04877, -0.3669, -0.8844, -0.2885, -0.3669, -0.8844, -0.2885, -0.3669, -0.8844, -0.2885, 0.354, -0.8847, -0.3032, 0.354, -0.8847, -0.3032, 0.354, -0.8847, -0.3032, 0.05782, -0.9839, -0.1689, 0.05782, -0.9839, -0.1689, 0.05782, -0.9839, -0.1689, -0.03429, -0.9923, -0.1186, -0.03429, -0.9923, -0.1186, -0.03429, -0.9923, -0.1186, 0.1913, -0.8619, 0.4695, 0.1913, -0.8619, 0.4695, 0.1913, -0.8619, 0.4695, 0.05201, 0.001673, 0.9986, 0.05201, 0.001673, 0.9986, 0.05201, 0.001673, 0.9986, 0.9631, 0.2411, -0.1192, 0.9631, 0.2411, -0.1192, 0.9631, 0.2411, -0.1192, -0.859, 0.1031, -0.5016, -0.859, 0.1031, -0.5016, -0.859, 0.1031, -0.5016, -0.9691, -0.169, -0.1794, -0.9691, -0.169, -0.1794, -0.9691, -0.169, -0.1794, -0.9332, 0.0949, -0.3467, -0.9332, 0.0949, -0.3467, -0.9332, 0.0949, -0.3467, -0.2736, -0.1044, 0.9562, -0.2736, -0.1044, 0.9562, -0.2736, -0.1044, 0.9562, -0.4748, -0.5976, 0.6461, -0.4748, -0.5976, 0.6461, -0.4748, -0.5976, 0.6461, 0.1762, -0.9794, -0.09821, 0.1762, -0.9794, -0.09821, 0.1762, -0.9794, -0.09821, -0.08685, -0.9752, -0.2036, -0.08685, -0.9752, -0.2036, -0.08685, -0.9752, -0.2036, 0.2824, -0.3897, 0.8766, 0.2824, -0.3897, 0.8766, 0.2824, -0.3897, 0.8766, 0.01899, -0.7948, 0.6065, 0.01899, -0.7948, 0.6065, 0.01899, -0.7948, 0.6065, -0.05798, 0.01523, 0.9982, -0.05798, 0.01523, 0.9982, -0.05798, 0.01523, 0.9982, -0.02075, 0.02672, 0.9994, -0.02075, 0.02672, 0.9994, -0.02075, 0.02672, 0.9994])] * 3)])

# ---- objects
ob_stair_02 = bpy.data.objects.new('stair_02', None)
ob_stair_02_lod0 = bpy.data.objects.new('stair_02_LOD0', me_untitled_002)
ob_camera = bpy.data.objects.new('Camera', cam_camera)

# ---- transforms, parenting, visibility, modifiers, constraints
ob_stair_02.location = (-0.000478, 0.0, 6.056e-09)
ob_stair_02.scale = (0.0254, 0.0254, 0.0254)
ob_stair_02.empty_image_offset = (0.0, 0.0)
ob_stair_02.color = (0.8, 0.8, 0.8, 1.0)
ob_stair_02.lineart.crease_threshold = 0.0
ob_stair_02_lod0.parent = ob_stair_02
ob_stair_02_lod0.location = (0.01882, 0.0, -2.384e-07)
ob_stair_02_lod0.scale = (0.3937, 0.3937, 0.3937)
ob_stair_02_lod0.color = (0.8, 0.8, 0.8, 1.0)
ob_stair_02_lod0.lineart.crease_threshold = 0.0
ob_camera.location = (7.481, -6.508, 5.344)
ob_camera.rotation_euler = (1.109, 0.0, 0.8149)
ob_camera.lock_rotations_4d = False
ob_camera.empty_display_type = 'ARROWS'
ob_camera.color = (0.0, 0.0, 0.0, 0.0)
ob_camera.display_type = 'WIRE'
ob_camera.lineart.crease_threshold = 0.0

# ---- collection membership
col_collection_1.objects.link(ob_stair_02)
col_collection_1.objects.link(ob_stair_02_lod0)
col_collection_1.objects.link(ob_camera)

# ---- scene / render settings (as saved in the file)
scene.camera = ob_camera
scene.frame_start = 1; scene.frame_end = 250; scene.frame_set(1)
scene.render.engine = 'CYCLES'
scene.render.resolution_percentage = 50
scene.render.fps = 30
scene.render.dither_intensity = 0.0
scene.cycles.use_denoising = False
scene.cycles.samples = 128
scene.cycles.sampling_pattern = 'TABULATED_SOBOL'
scene.cycles.use_adaptive_sampling = False
scene.cycles.use_light_tree = False
scene.cycles.blur_glossy = 0.0
scene.cycles.sample_clamp_indirect = 0.0
scene.view_settings.view_transform = 'Standard'
bpy.context.view_layer.update()

# ---- added for rendering (the .blend has no usable light): sun
light_auto_sun = bpy.data.lights.new('AutoSun', 'SUN')
light_auto_sun.energy = 3.0
light_auto_sun.angle = 0.0523599
ob_auto_sun = bpy.data.objects.new('AutoSun', light_auto_sun)
scene.collection.objects.link(ob_auto_sun)
ob_auto_sun.rotation_euler = (0.872665, 0.174533, 0.523599)
bpy.context.view_layer.update()
